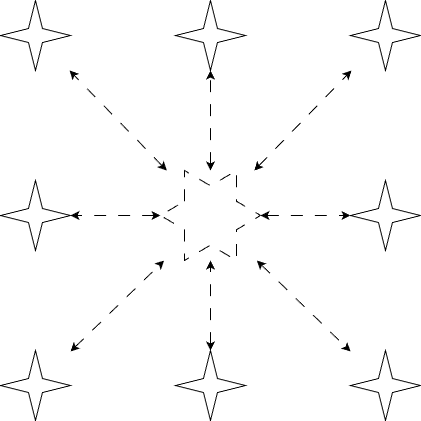

The diagram above was exported from draw.io. Its source (the exported page's mxGraphModel, read from the mxfile embedded in the PNG):
<mxGraphModel dx="1225" dy="777" grid="1" gridSize="10" guides="1" tooltips="1" connect="1" arrows="1" fold="1" page="1" pageScale="1" pageWidth="850" pageHeight="1100" math="0" shadow="0">
  <root>
    <mxCell id="0" />
    <mxCell id="1" parent="0" />
    <mxCell id="AA2D5HbWiNQp28ntla_2-1" parent="1" style="verticalLabelPosition=bottom;verticalAlign=top;html=1;shape=mxgraph.basic.6_point_star;strokeColor=default;dashed=1;dashPattern=12 12;" value="" vertex="1">
      <mxGeometry height="90" width="100" x="370" y="320" as="geometry" />
    </mxCell>
    <mxCell id="AA2D5HbWiNQp28ntla_2-2" parent="1" style="verticalLabelPosition=bottom;verticalAlign=top;html=1;shape=mxgraph.basic.4_point_star_2;dx=0.8;" value="" vertex="1">
      <mxGeometry height="70" width="70" x="385" y="150" as="geometry" />
    </mxCell>
    <mxCell id="AA2D5HbWiNQp28ntla_2-3" parent="1" style="verticalLabelPosition=bottom;verticalAlign=top;html=1;shape=mxgraph.basic.4_point_star_2;dx=0.8;" value="" vertex="1">
      <mxGeometry height="70" width="70" x="560" y="330" as="geometry" />
    </mxCell>
    <mxCell id="AA2D5HbWiNQp28ntla_2-5" parent="1" style="verticalLabelPosition=bottom;verticalAlign=top;html=1;shape=mxgraph.basic.4_point_star_2;dx=0.8;" value="" vertex="1">
      <mxGeometry height="70" width="70" x="210" y="330" as="geometry" />
    </mxCell>
    <mxCell id="AA2D5HbWiNQp28ntla_2-6" parent="1" style="verticalLabelPosition=bottom;verticalAlign=top;html=1;shape=mxgraph.basic.4_point_star_2;dx=0.8;" value="" vertex="1">
      <mxGeometry height="70" width="70" x="385" y="500" as="geometry" />
    </mxCell>
    <mxCell id="AA2D5HbWiNQp28ntla_2-7" parent="1" style="verticalLabelPosition=bottom;verticalAlign=top;html=1;shape=mxgraph.basic.4_point_star_2;dx=0.8;" value="" vertex="1">
      <mxGeometry height="70" width="70" x="560" y="150" as="geometry" />
    </mxCell>
    <mxCell id="AA2D5HbWiNQp28ntla_2-8" parent="1" style="verticalLabelPosition=bottom;verticalAlign=top;html=1;shape=mxgraph.basic.4_point_star_2;dx=0.8;" value="" vertex="1">
      <mxGeometry height="70" width="70" x="210" y="150" as="geometry" />
    </mxCell>
    <mxCell id="AA2D5HbWiNQp28ntla_2-9" parent="1" style="verticalLabelPosition=bottom;verticalAlign=top;html=1;shape=mxgraph.basic.4_point_star_2;dx=0.8;" value="" vertex="1">
      <mxGeometry height="70" width="70" x="210" y="500" as="geometry" />
    </mxCell>
    <mxCell id="AA2D5HbWiNQp28ntla_2-10" parent="1" style="verticalLabelPosition=bottom;verticalAlign=top;html=1;shape=mxgraph.basic.4_point_star_2;dx=0.8;" value="" vertex="1">
      <mxGeometry height="70" width="70" x="560" y="500" as="geometry" />
    </mxCell>
    <mxCell id="AA2D5HbWiNQp28ntla_2-12" edge="1" parent="1" source="AA2D5HbWiNQp28ntla_2-1" style="edgeStyle=orthogonalEdgeStyle;rounded=0;orthogonalLoop=1;jettySize=auto;html=1;entryX=1;entryY=0.5;entryDx=0;entryDy=0;entryPerimeter=0;startArrow=classic;startFill=1;dashed=1;dashPattern=12 12;" target="AA2D5HbWiNQp28ntla_2-5">
      <mxGeometry relative="1" as="geometry" />
    </mxCell>
    <mxCell id="AA2D5HbWiNQp28ntla_2-15" edge="1" parent="1" source="AA2D5HbWiNQp28ntla_2-1" style="rounded=0;orthogonalLoop=1;jettySize=auto;html=1;startArrow=classic;startFill=1;dashed=1;dashPattern=12 12;" target="AA2D5HbWiNQp28ntla_2-8">
      <mxGeometry relative="1" as="geometry">
        <mxPoint x="390" y="280" as="sourcePoint" />
        <mxPoint x="260" y="200" as="targetPoint" />
      </mxGeometry>
    </mxCell>
    <mxCell id="AA2D5HbWiNQp28ntla_2-16" edge="1" parent="1" source="AA2D5HbWiNQp28ntla_2-1" style="rounded=0;orthogonalLoop=1;jettySize=auto;html=1;entryX=0.5;entryY=1;entryDx=0;entryDy=0;entryPerimeter=0;startArrow=classic;startFill=1;dashed=1;dashPattern=12 12;" target="AA2D5HbWiNQp28ntla_2-2">
      <mxGeometry relative="1" as="geometry">
        <mxPoint x="552" y="408" as="sourcePoint" />
        <mxPoint x="410" y="280" as="targetPoint" />
      </mxGeometry>
    </mxCell>
    <mxCell id="AA2D5HbWiNQp28ntla_2-17" edge="1" parent="1" source="AA2D5HbWiNQp28ntla_2-1" style="rounded=0;orthogonalLoop=1;jettySize=auto;html=1;startArrow=classic;startFill=1;dashed=1;dashPattern=12 12;" target="AA2D5HbWiNQp28ntla_2-7">
      <mxGeometry relative="1" as="geometry">
        <mxPoint x="520" y="400" as="sourcePoint" />
        <mxPoint x="520" y="300" as="targetPoint" />
      </mxGeometry>
    </mxCell>
    <mxCell id="AA2D5HbWiNQp28ntla_2-18" edge="1" parent="1" source="AA2D5HbWiNQp28ntla_2-1" style="rounded=0;orthogonalLoop=1;jettySize=auto;html=1;entryX=0;entryY=0.5;entryDx=0;entryDy=0;entryPerimeter=0;startArrow=classic;startFill=1;dashed=1;dashPattern=12 12;" target="AA2D5HbWiNQp28ntla_2-3">
      <mxGeometry relative="1" as="geometry">
        <mxPoint x="480" y="498" as="sourcePoint" />
        <mxPoint x="622" y="370" as="targetPoint" />
      </mxGeometry>
    </mxCell>
    <mxCell id="AA2D5HbWiNQp28ntla_2-19" edge="1" parent="1" source="AA2D5HbWiNQp28ntla_2-1" style="rounded=0;orthogonalLoop=1;jettySize=auto;html=1;startArrow=classic;startFill=1;dashed=1;dashPattern=12 12;" target="AA2D5HbWiNQp28ntla_2-10">
      <mxGeometry relative="1" as="geometry">
        <mxPoint x="540" y="538" as="sourcePoint" />
        <mxPoint x="682" y="410" as="targetPoint" />
      </mxGeometry>
    </mxCell>
    <mxCell id="AA2D5HbWiNQp28ntla_2-20" edge="1" parent="1" source="AA2D5HbWiNQp28ntla_2-6" style="rounded=0;orthogonalLoop=1;jettySize=auto;html=1;startArrow=classic;startFill=1;exitX=0.5;exitY=0;exitDx=0;exitDy=0;exitPerimeter=0;dashed=1;dashPattern=12 12;" target="AA2D5HbWiNQp28ntla_2-1">
      <mxGeometry relative="1" as="geometry">
        <mxPoint x="460" y="628" as="sourcePoint" />
        <mxPoint x="602" y="500" as="targetPoint" />
      </mxGeometry>
    </mxCell>
    <mxCell id="AA2D5HbWiNQp28ntla_2-21" edge="1" parent="1" source="AA2D5HbWiNQp28ntla_2-9" style="rounded=0;orthogonalLoop=1;jettySize=auto;html=1;startArrow=classic;startFill=1;dashed=1;dashPattern=12 12;" target="AA2D5HbWiNQp28ntla_2-1">
      <mxGeometry relative="1" as="geometry">
        <mxPoint x="380" y="628" as="sourcePoint" />
        <mxPoint x="522" y="500" as="targetPoint" />
      </mxGeometry>
    </mxCell>
  </root>
</mxGraphModel>